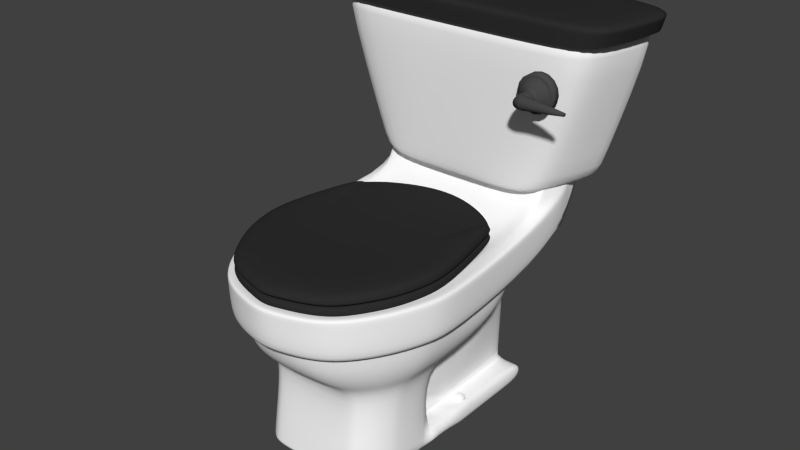 # Source: toilet.blend  (saved by Blender 2.67.0; exported with 4.5.12 LTS)
import bpy
from mathutils import Matrix  # noqa: F401  (used for matrix-valued properties, if any)

bpy.ops.wm.read_factory_settings(use_empty=True)
scene = bpy.context.scene
scene.name = 'Scene'

# ---- collections
col_collection_1 = bpy.data.collections.new('Collection 1'); scene.collection.children.link(col_collection_1)

# ---- materials (node trees are filled in below, after node groups)
mat_material = bpy.data.materials.new('Material')
mat_material.alpha_threshold = 0.0
mat_material.use_transparent_shadow = False
mat_material.diffuse_color = (0.9699, 0.9699, 0.9699, 1.0)
mat_material.roughness = 0.5
mat_material.specular_intensity = 0.2
mat_material.line_color = (0.0, 0.0, 0.0, 1.0)
mat_material_003 = bpy.data.materials.new('Material.003')
mat_material_003.alpha_threshold = 0.0
mat_material_003.use_transparent_shadow = False
mat_material_003.diffuse_color = (0.97, 0.97, 0.97, 1.0)
mat_material_003.roughness = 0.5
mat_material_003.specular_intensity = 0.02
mat_material_003.line_color = (0.0, 0.0, 0.0, 1.0)
mat_material_005 = bpy.data.materials.new('Material.005')
mat_material_005.alpha_threshold = 0.0
mat_material_005.use_transparent_shadow = False
mat_material_005.diffuse_color = (0.06681, 0.06681, 0.06681, 1.0)
mat_material_005.roughness = 0.5
mat_material_005.specular_intensity = 0.2
mat_material_005.line_color = (0.0, 0.0, 0.0, 1.0)
mat_material_004 = bpy.data.materials.new('Material.004')
mat_material_004.alpha_threshold = 0.0
mat_material_004.use_transparent_shadow = False
mat_material_004.diffuse_color = (0.02721, 0.02721, 0.02721, 1.0)
mat_material_004.roughness = 0.5
mat_material_004.specular_intensity = 0.2
mat_material_004.line_color = (0.0, 0.0, 0.0, 1.0)
mat_material_001 = bpy.data.materials.new('Material.001')
mat_material_001.alpha_threshold = 0.0
mat_material_001.use_transparent_shadow = False
mat_material_001.diffuse_color = (0.02721, 0.02721, 0.02721, 1.0)
mat_material_001.roughness = 0.5
mat_material_001.specular_intensity = 0.2
mat_material_001.line_color = (0.0, 0.0, 0.0, 1.0)

# ---- material node trees

# ---- world
world_world = bpy.data.worlds.new('World'); scene.world = world_world
world_world.color = (0.05088, 0.05088, 0.05088)
world_world.use_sun_shadow = False
world_world.sun_shadow_jitter_overblur = 0.0
world_world.cycles.sampling_method = 'MANUAL'
world_world.cycles.sample_map_resolution = 256

# ---- meshes
me_cylinder = bpy.data.meshes.new('Cylinder')
me_cylinder.from_pydata([(0.4981, -0.8413, -0.808), (0.9388, 1.381, 0.6847), (0.0, -0.04147, -0.808), (1.007, -0.549, 0.2579), (0.0, -0.8786, -0.808), (0.9051, -0.8133, -0.1615), (0.0, -1.121, -0.6597), (1.069, -0.2598, 0.2579), (0.0, 0.4258, -0.6597), (0.9587, 1.43, 0.6988), (0.2585, -1.338, -0.4241), (0.0, -1.481, 0.2579), (0.4832, -1.052, -0.6597), (0.2063, -1.428, 0.2579), (0.8826, 0.4258, -0.6597), (0.9587, 1.378, 0.6989), (0.933, 1.088, -0.1522), (0.8758, 1.088, 0.2557), (1.048, -0.263, -0.1522), (1.048, -0.263, 0.2557), (0.9868, -0.5432, -0.1522), (0.9868, -0.5443, 0.2557), (0.8881, -0.8014, -0.1522), (0.8881, -0.809, 0.2557), (0.7553, -1.028, -0.1522), (0.7553, -1.04, 0.2557), (0.5934, -1.217, -0.1522), (0.5934, -1.231, 0.2557), (0.4087, -1.329, -0.1522), (0.4087, -1.354, 0.2557), (0.2084, -1.379, -0.1522), (0.2084, -1.403, 0.2557), (0.0, -1.408, -0.1522), (0.0, -1.46, 0.2557), (0.6043, -1.15, -0.4241), (0.7496, -0.9834, -0.4241), (0.8689, -0.7801, -0.4241), (0.9576, -0.5482, -0.4241), (1.012, -0.2966, -0.4241), (1.018, 0.9172, -0.4241), (0.94, 1.735, 0.684), (0.9386, 1.33, 0.6847), (0.0, 1.33, 0.6847), (0.0, 1.735, 0.684), (0.0, 1.512, 0.105), (0.0, 1.346, 0.5279), (0.9468, 1.346, 0.5279), (0.9848, 1.512, 0.105), (0.0, 1.088, 0.2557), (0.0, 1.088, -0.1522), (0.8702, -0.3929, -0.6597), (0.7685, -1.046, -0.1615), (0.8333, -0.5626, -0.6597), (0.6021, -1.24, -0.1615), (0.4384, -1.276, -0.4241), (0.4324, -0.8692, -0.808), (0.7735, -0.7191, -0.6597), (0.5586, -0.7961, -0.808), (0.6931, -0.8562, -0.6597), (0.6117, -0.7352, -0.808), (0.595, -0.9687, -0.6597), (0.6552, -0.661, -0.808), (0.3618, -1.104, -0.6597), (0.6876, -0.5763, -0.808), (0.7075, -0.4845, -0.808), (0.0, 0.9172, -0.4241), (0.7142, -0.04147, -0.808), (0.0, -1.364, -0.4241), (0.0, 1.381, 0.6847), (0.4123, -1.352, -0.1615), (0.5002, -1.001, -1.752), (0.0, -0.05417, -1.752), (0.0, -1.045, -1.752), (0.4224, -1.034, -1.752), (0.5718, -0.9475, -1.752), (0.6347, -0.8754, -1.752), (0.6862, -0.7876, -1.752), (0.7245, -0.6874, -1.752), (0.7481, -0.5786, -1.752), (0.7561, -0.05417, -1.752), (0.7478, -0.05164, -1.565), (0.0, -0.05164, -1.565), (0.0, -1.012, -1.565), (0.4244, -1.001, -1.565), (0.68, -0.7624, -1.565), (0.7172, -0.6653, -1.565), (0.6301, -0.8476, -1.565), (0.4998, -0.9693, -1.565), (0.74, -0.5599, -1.565), (0.5692, -0.9174, -1.565), (0.3794, 1.512, 0.105), (0.4773, 1.512, 0.105), (0.3766, 1.735, 0.684), (0.6878, 1.735, 0.684), (0.0, 1.51, -1.565), (0.7478, 1.51, -1.565), (0.7561, 1.507, -1.752), (0.0, 1.507, -1.752), (0.6317, 1.088, 0.2557), (0.3549, 1.088, 0.2557), (0.6903, 1.346, 0.5279), (0.3794, 1.346, 0.5279), (0.684, 1.33, 0.6847), (0.3766, 1.33, 0.6847), (0.2381, -0.04147, -0.808), (0.4761, -0.04147, -0.808), (0.2493, -0.05164, -1.565), (0.4985, -0.05164, -1.565), (0.252, -0.05417, -1.752), (0.504, -0.05417, -1.752), (0.3435, 0.9172, -0.4241), (0.6871, 0.9172, -0.4241), (0.356, 1.088, -0.1522), (0.6992, 1.088, -0.1522), (0.3766, 1.381, 0.6847), (0.6844, 1.381, 0.6847), (0.2942, 0.4258, -0.6597), (0.5884, 0.4258, -0.6597), (0.252, 1.507, -1.752), (0.504, 1.507, -1.752), (0.2493, 1.51, -1.565), (0.4985, 1.51, -1.565), (0.0, 0.3362, -1.752), (0.0, 0.7265, -1.752), (0.0, 1.117, -1.752), (0.7478, 1.119, -1.565), (0.7478, 0.729, -1.565), (0.7478, 0.3387, -1.565), (0.7561, 0.3362, -1.752), (0.7561, 0.7265, -1.752), (0.7561, 1.117, -1.752), (0.0, 1.119, -1.565), (0.0, 0.729, -1.565), (0.0, 0.3387, -1.565), (0.504, 0.3362, -1.752), (0.504, 0.7265, -1.752), (0.504, 1.117, -1.752), (0.4985, 0.3387, -1.565), (0.4985, 0.729, -1.565), (0.4985, 1.119, -1.565), (0.252, 0.3362, -1.752), (0.252, 0.7265, -1.752), (0.252, 1.117, -1.752), (0.2493, 0.3387, -1.565), (0.2493, 0.729, -1.565), (0.2493, 1.119, -1.565), (0.3468, 1.512, -0.3124), (0.3143, 1.511, -0.7298), (0.2818, 1.51, -1.147), (0.4826, 1.512, -0.3124), (0.4879, 1.511, -0.7298), (0.4932, 1.51, -1.147), (0.6587, 1.096, -0.5053), (0.6053, 1.104, -0.8584), (0.5519, 1.112, -1.212), (0.6399, 0.8701, -0.7092), (0.5928, 0.8231, -0.9944), (0.5456, 0.776, -1.28), (0.5659, 0.404, -0.886), (0.5434, 0.3823, -1.112), (0.521, 0.3605, -1.338), (0.0, 1.512, -0.3124), (0.0, 1.511, -0.7298), (0.0, 1.51, -1.147), (0.8791, 0.592, 0.2557), (0.88, -0.2858, 0.2557), (0.8408, -0.4886, 0.2557), (0.777, -0.6833, 0.2557), (0.6913, -0.8592, 0.2557), (0.5868, -1.014, 0.2557), (0.4676, -1.144, 0.2557), (0.3382, -1.221, 0.2557), (0.0, -1.297, 0.2557), (0.0, 0.592, 0.2557), (0.6634, 0.592, 0.2557), (0.4336, 0.592, 0.2557), (0.7414, 0.1947, 0.06902), (0.734, -0.3597, 0.06902), (0.712, -0.5081, 0.06902), (0.6763, -0.6582, 0.06902), (0.6282, -0.8038, 0.06902), (0.5696, -0.925, 0.06902), (0.5028, -1.012, 0.06902), (0.4302, -1.062, 0.06902), (0.0, -1.154, 0.06902), (0.0, 0.2035, 0.06902), (0.6126, 0.1947, 0.06902), (0.4837, 0.1947, 0.06902), (0.2341, -0.2815, -0.2627), (0.2316, -0.5396, -0.2627), (0.2243, -0.5914, -0.2627), (0.2125, -0.6393, -0.2627), (0.1966, -0.6847, -0.2627), (0.1773, -0.7237, -0.2627), (0.1552, -0.7597, -0.2627), (0.1312, -0.7832, -0.2627), (0.0, -0.8168, -0.2627), (0.0, -0.1552, -0.2627), (0.1915, -0.195, -0.2627), (0.1489, -0.1748, -0.2627), (0.1972, -0.4144, -0.4903), (0.196, -0.5511, -0.4903), (0.1923, -0.5721, -0.4903), (0.1864, -0.596, -0.4903), (0.1784, -0.6214, -0.4903), (0.1686, -0.645, -0.4903), (0.1575, -0.6641, -0.4903), (0.1455, -0.6762, -0.4903), (0.0, -0.6993, -0.4903), (0.0, -0.3222, -0.4903), (0.1758, -0.3872, -0.4903), (0.1544, -0.3587, -0.4903), (0.292, -0.3556, -0.7198), (0.29, -0.5586, -0.7198), (0.2846, -0.5899, -0.7198), (0.2758, -0.6254, -0.7198), (0.264, -0.6631, -0.7198), (0.2496, -0.6982, -0.7198), (0.2331, -0.7266, -0.7198), (0.2152, -0.7446, -0.7198), (0.0, -0.7788, -0.7198), (0.0, -0.2186, -0.7198), (0.2602, -0.3152, -0.7198), (0.2284, -0.2728, -0.7198), (0.2953, -0.3466, -1.203), (0.2933, -0.5598, -1.203), (0.2876, -0.5926, -1.203), (0.2784, -0.6299, -1.203), (0.2659, -0.6695, -1.203), (0.2507, -0.7063, -1.203), (0.2334, -0.7361, -1.203), (0.2146, -0.755, -1.203), (0.0, -0.7909, -1.203), (0.0, -0.2028, -1.203), (0.2619, -0.3042, -1.203), (0.2284, -0.2597, -1.203), (0.0, -1.029, -1.703), (0.6831, -0.775, -1.703), (0.6324, -0.8615, -1.703), (0.4234, -1.018, -1.703), (0.7208, -0.6763, -1.703), (0.5, -0.9852, -1.703), (0.7441, -0.5693, -1.703), (0.5705, -0.9324, -1.703), (0.0, 0.5964, -1.752), (0.0, 0.4663, -1.752), (0.7478, 0.4688, -1.565), (0.7478, 0.5989, -1.565), (0.7561, 0.5964, -1.752), (0.7561, 0.4663, -1.752), (0.504, 0.5964, -1.752), (0.504, 0.4663, -1.752), (0.252, 0.5964, -1.752), (0.252, 0.4663, -1.752), (0.4985, 0.4688, -1.565), (0.4985, 0.5989, -1.565), (0.0, 0.5989, -1.565), (0.0, 0.4688, -1.565), (0.5374, 0.6375, -1.299), (0.5292, 0.499, -1.319), (0.5763, 0.6761, -1.034), (0.5599, 0.5292, -1.073), (0.6153, 0.7148, -0.7682), (0.5906, 0.5594, -0.8271), (0.2493, 0.4688, -1.565), (0.2493, 0.5989, -1.565), (0.588, 1.507, -1.752), (0.6721, 1.507, -1.752), (0.5816, 1.51, -1.565), (0.6647, 1.51, -1.565), (0.6647, 0.3387, -1.565), (0.5816, 0.3387, -1.565), (0.6647, 0.729, -1.565), (0.5816, 0.729, -1.565), (0.6647, 1.119, -1.565), (0.5816, 1.119, -1.565), (0.588, 0.3362, -1.752), (0.6721, 0.3362, -1.752), (0.588, 0.7265, -1.752), (0.6721, 0.7265, -1.752), (0.588, 1.117, -1.752), (0.6721, 1.117, -1.752), (0.588, 0.4663, -1.752), (0.6721, 0.4663, -1.752), (0.588, 0.5964, -1.752), (0.6721, 0.5964, -1.752), (0.6695, 0.5844, -1.565), (0.5768, 0.5844, -1.565), (0.6695, 0.4833, -1.565), (0.5768, 0.4833, -1.565), (0.6301, 1.507, -1.752), (0.6231, 1.51, -1.565), (0.6231, 0.3387, -1.565), (0.6231, 0.729, -1.565), (0.6231, 1.119, -1.565), (0.6301, 0.3362, -1.752), (0.6301, 0.7265, -1.752), (0.6301, 1.117, -1.752), (0.6301, 0.4663, -1.752), (0.6301, 0.5964, -1.752), (0.6231, 0.6, -1.565), (0.6231, 0.4676, -1.565), (0.6855, 0.5338, -1.565), (0.5607, 0.5338, -1.53), (0.6855, 0.5338, -1.53), (0.591, 0.5689, -1.53), (0.6695, 0.4833, -1.565), (0.6695, 0.5844, -1.53), (0.5768, 0.5844, -1.53), (0.5768, 0.4833, -1.565), (0.5607, 0.5338, -1.565), (0.6695, 0.5844, -1.565), (0.5799, 0.5338, -1.53), (0.6301, 0.5313, -1.752), (0.5607, 0.5338, -1.565), (0.591, 0.4988, -1.512), (0.6231, 0.5797, -1.512), (0.591, 0.4988, -1.53), (0.5799, 0.5338, -1.53), (0.591, 0.5689, -1.512), (0.6231, 0.488, -1.512), (0.6663, 0.5338, -1.512), (0.6552, 0.5689, -1.512), (0.6231, 0.4676, -1.53), (0.5799, 0.5338, -1.512), (0.6552, 0.5689, -1.53), (0.6663, 0.5338, -1.53), (0.6695, 0.4833, -1.53), (0.5768, 0.4833, -1.53), (0.6231, 0.6, -1.53), (0.591, 0.5689, -1.53), (0.6231, 0.488, -1.53), (0.6231, 0.5338, -1.512), (0.6552, 0.4988, -1.512), (0.504, 0.5313, -1.752), (0.7561, 0.5313, -1.752), (0.7478, 0.5338, -1.565), (0.0, 0.5313, -1.752), (0.5768, 0.5844, -1.565), (0.6855, 0.5338, -1.565), (0.588, 0.5313, -1.752), (0.6721, 0.5313, -1.752), (0.252, 0.5313, -1.752), (0.6663, 0.5338, -1.53), (0.6552, 0.5689, -1.53), (0.6231, 0.5797, -1.53), (0.6552, 0.4988, -1.53), (0.591, 0.4988, -1.53), (0.6231, 0.5797, -1.53), (0.6231, 0.4676, -1.565), (0.6231, 0.6, -1.565), (0.6552, 0.4988, -1.53), (0.6231, 0.488, -1.53), (1.062, 1.644, 0.6537), (0.0, -1.568, 0.2085), (0.1973, -1.532, 0.2085), (0.4276, -1.458, 0.2085), (0.6399, -1.343, 0.2085), (0.8259, -1.13, 0.2085), (0.9786, -0.8669, 0.2085), (1.092, -0.5678, 0.2085), (0.9906, 1.308, -0.2018), (0.9906, 1.308, 0.2671), (1.162, -0.2458, -0.2018), (1.162, -0.2458, 0.2671), (1.092, -0.5678, -0.2018), (1.092, -0.5691, 0.2671), (0.9786, -0.8646, -0.2018), (0.9786, -0.8733, 0.2671), (0.8259, -1.125, -0.2018), (0.8259, -1.139, 0.2671), (0.6399, -1.335, -0.2018), (0.6399, -1.356, 0.2671), (0.4276, -1.45, -0.2018), (0.4276, -1.477, 0.2671), (0.1973, -1.524, -0.2018), (0.1973, -1.543, 0.2671), (0.0, -1.557, -0.2018), (0.0, -1.582, 0.2671), (1.052, 1.9, 0.6529), (1.062, 1.586, 0.6538), (1.071, 1.604, 0.58), (0.9771, 1.709, 0.09379), (1.162, -0.2458, 0.2085), (0.9906, 1.308, 0.2085), (1.071, 1.628, 0.5192), (1.007, -0.5478, -0.1615), (0.4123, -1.377, 0.2579), (0.6021, -1.255, 0.2579), (0.0, -1.434, -0.1615), (0.2063, -1.404, -0.1615), (0.9901, 1.565, 0.1029), (0.9587, 1.795, 0.6981), (1.069, -0.2598, -0.1615), (0.9373, 1.13, -0.1615), (0.9672, 1.395, 0.5377), (0.8952, 1.13, 0.2579), (0.9051, -0.821, 0.2579), (0.7685, -1.058, 0.2579), (0.0, 1.886, 0.5845), (0.0, 1.663, 0.005508), (0.3793, 1.663, 0.005508), (0.4733, 1.663, 0.005508), (0.3766, 1.886, 0.5845), (0.7077, 1.886, 0.5845), (0.0, 1.786, 0.6644), (0.4773, 1.563, 0.08536), (0.6724, 1.786, 0.6644), (0.3761, 1.786, 0.6644), (0.3794, 1.563, 0.08536), (0.0, 1.563, 0.08536)], [], [(34, 54, 12, 60), (10, 67, 6, 62), (38, 37, 52, 50), (37, 36, 56, 52), (36, 35, 58, 56), (111, 39, 14, 117), (54, 10, 62, 12), (16, 18, 38, 39), (7, 3, 366, 364), (51, 5, 367, 369), (387, 13, 376, 374), (386, 393, 363, 365), (398, 388, 372, 370), (390, 69, 373, 375), (3, 397, 368, 366), (53, 51, 369, 371), (408, 407, 404, 403), (114, 92, 43, 68), (98, 17, 46, 100), (9, 15, 380, 353), (13, 11, 378, 376), (30, 32, 67, 10), (31, 29, 170, 171), (112, 49, 44, 90), (20, 22, 36, 37), (24, 26, 34, 35), (28, 30, 10, 54), (18, 20, 37, 38), (22, 24, 35, 36), (113, 16, 39, 111), (35, 34, 60, 58), (26, 28, 54, 34), (100, 46, 41, 102), (39, 38, 50, 14), (14, 50, 64, 66), (50, 52, 63, 64), (12, 62, 55, 0), (58, 60, 57, 59), (52, 56, 61, 63), (62, 6, 4, 55), (56, 58, 59, 61), (117, 14, 66, 105), (60, 12, 0, 57), (392, 9, 353, 379), (396, 7, 364, 362), (394, 391, 382, 361), (5, 386, 365, 367), (388, 387, 374, 372), (389, 390, 375, 377), (391, 392, 379, 382), (393, 394, 361, 363), (103, 114, 68, 42), (395, 396, 362, 381), (397, 398, 370, 368), (125, 130, 96, 95), (239, 236, 72, 73), (240, 237, 76, 77), (237, 238, 75, 76), (241, 239, 73, 70), (242, 240, 77, 78), (243, 241, 70, 74), (80, 88, 242, 78, 79), (238, 243, 74, 75), (105, 66, 80, 107), (55, 4, 82, 83), (63, 61, 84, 85), (61, 59, 86, 84), (0, 55, 83, 87), (64, 63, 85, 88), (57, 0, 87, 89), (66, 64, 88, 80), (59, 57, 89, 86), (274, 125, 95, 269), (269, 95, 96, 267), (99, 98, 100, 101), (115, 93, 92, 114), (16, 113, 91, 47), (65, 110, 116, 8), (142, 124, 97, 118), (113, 112, 90, 91), (48, 99, 101, 45), (407, 406, 402, 404), (101, 100, 102, 103), (112, 113, 111, 110), (110, 111, 117, 116), (45, 101, 103, 42), (47, 91, 93, 40), (49, 112, 110, 65), (1, 40, 93, 115), (8, 116, 104, 2), (116, 117, 105, 104), (41, 1, 115, 102), (102, 115, 114, 103), (2, 104, 106, 81), (104, 105, 107, 106), (131, 145, 120, 94), (145, 139, 121, 120), (94, 120, 118, 97), (120, 121, 119, 118), (280, 136, 119, 266), (136, 142, 118, 119), (148, 120, 94, 163), (80, 79, 128, 127), (247, 248, 129, 126), (126, 129, 130, 125), (107, 80, 127, 270, 292, 271, 137), (133, 143, 264, 257), (272, 126, 125, 274), (108, 71, 122, 140), (252, 244, 123, 141), (141, 123, 124, 142), (81, 106, 143, 133), (256, 265, 144, 132), (132, 144, 145, 131), (106, 107, 137, 143), (265, 255, 138, 144), (144, 138, 139, 145), (79, 109, 134, 276, 295, 277, 128), (284, 250, 135, 278), (278, 135, 136, 280), (109, 108, 140, 134), (250, 252, 141, 135), (135, 141, 142, 136), (151, 154, 139, 121), (157, 138, 139, 154), (258, 255, 138, 157), (109, 79, 80, 107), (109, 107, 106, 108), (71, 108, 106, 81), (105, 107, 137, 160, 159, 158, 117), (149, 146, 90, 91), (90, 146, 161, 44), (146, 147, 162, 161), (147, 148, 163, 162), (91, 113, 152, 149), (149, 152, 153, 150), (150, 153, 154, 151), (111, 155, 152, 113), (155, 156, 153, 152), (156, 157, 154, 153), (117, 158, 263, 262, 155, 111), (262, 260, 156, 155), (260, 258, 157, 156), (121, 120, 148, 151), (151, 148, 147, 150), (150, 147, 146, 149), (164, 174, 186, 176), (27, 25, 168, 169), (23, 21, 166, 167), (19, 17, 164, 165), (17, 98, 174, 164), (99, 48, 173, 175), (33, 31, 171, 172), (29, 27, 169, 170), (25, 23, 167, 168), (21, 19, 165, 166), (98, 99, 175, 174), (186, 187, 199, 198), (168, 167, 179, 180), (175, 173, 185, 187), (169, 168, 180, 181), (174, 175, 187, 186), (170, 169, 181, 182), (171, 170, 182, 183), (165, 164, 176, 177), (172, 171, 183, 184), (166, 165, 177, 178), (167, 166, 178, 179), (195, 194, 206, 207), (182, 181, 193, 194), (183, 182, 194, 195), (177, 176, 188, 189), (184, 183, 195, 196), (178, 177, 189, 190), (179, 178, 190, 191), (176, 186, 198, 188), (180, 179, 191, 192), (187, 185, 197, 199), (181, 180, 192, 193), (203, 202, 214, 215), (196, 195, 207, 208), (190, 189, 201, 202), (191, 190, 202, 203), (188, 198, 210, 200), (192, 191, 203, 204), (199, 197, 209, 211), (193, 192, 204, 205), (198, 199, 211, 210), (194, 193, 205, 206), (189, 188, 200, 201), (223, 221, 233, 235), (200, 210, 222, 212), (204, 203, 215, 216), (211, 209, 221, 223), (205, 204, 216, 217), (210, 211, 223, 222), (206, 205, 217, 218), (207, 206, 218, 219), (201, 200, 212, 213), (208, 207, 219, 220), (202, 201, 213, 214), (226, 225, 224, 234, 235, 233, 232, 231, 230, 229, 228, 227), (217, 216, 228, 229), (222, 223, 235, 234), (218, 217, 229, 230), (219, 218, 230, 231), (213, 212, 224, 225), (220, 219, 231, 232), (214, 213, 225, 226), (215, 214, 226, 227), (212, 222, 234, 224), (216, 215, 227, 228), (76, 75, 74, 70, 73, 72, 71, 108, 109, 79, 78, 77), (83, 82, 236, 239), (85, 84, 237, 240), (84, 86, 238, 237), (87, 83, 239, 241), (88, 85, 240, 242), (89, 87, 241, 243), (86, 89, 243, 238), (127, 128, 249, 246), (336, 335, 248, 247), (140, 122, 245, 253), (342, 337, 244, 252), (276, 134, 251, 282), (340, 334, 250, 284), (134, 140, 253, 251), (334, 342, 252, 250), (160, 137, 254, 259), (261, 259, 258, 260), (259, 254, 255, 258), (158, 159, 261, 263), (257, 264, 265, 256), (264, 254, 255, 265), (159, 160, 259, 261), (143, 137, 254, 264), (263, 261, 260, 262), (273, 138, 255, 287), (289, 314, 287, 255, 254), (270, 127, 246, 288), (139, 275, 268, 121), (294, 274, 269, 291), (121, 268, 266, 119), (291, 269, 267, 290), (130, 281, 267, 96), (297, 280, 266, 290), (138, 273, 275, 139), (293, 272, 274, 294), (248, 285, 279, 129), (299, 284, 278, 296), (129, 279, 281, 130), (296, 278, 280, 297), (128, 277, 283, 249), (295, 276, 282, 298), (335, 341, 285, 248), (313, 340, 284, 299), (126, 272, 286, 247), (293, 273, 287, 300), (336, 247, 286, 339), (350, 329, 307, 311), (137, 271, 289, 254), (292, 270, 288, 301), (275, 294, 291, 268), (268, 291, 290, 266), (281, 297, 290, 267), (273, 293, 294, 275), (285, 299, 296, 279), (279, 296, 297, 281), (277, 295, 298, 283), (341, 313, 299, 285), (272, 293, 300, 286), (311, 307, 304, 302), (271, 292, 301, 289), (323, 331, 347, 328), (306, 327, 323, 349), (333, 321, 332, 320), (283, 298, 313, 341), (298, 282, 340, 313), (282, 251, 334, 340), (320, 332, 324, 315), (329, 348, 344, 307), (338, 308, 329, 350), (326, 321, 333, 351), (302, 304, 327, 306), (310, 303, 308, 338), (332, 316, 319, 324), (321, 322, 316, 332), (246, 249, 335, 336), (251, 253, 342, 334), (253, 245, 337, 342), (351, 333, 320, 352), (305, 319, 316, 345), (328, 347, 312, 303), (246, 336, 339, 288), (249, 283, 341, 335), (304, 343, 346, 327), (308, 330, 348, 329), (349, 323, 328, 309), (309, 328, 303, 310), (303, 312, 330, 308), (317, 315, 324, 318), (327, 346, 331, 323), (318, 324, 319, 305), (307, 344, 343, 304), (345, 316, 322, 325), (352, 320, 315, 317), (325, 322, 321, 326), (343, 326, 351, 346), (346, 351, 352, 331), (330, 305, 345, 348), (347, 317, 318, 312), (312, 318, 305, 330), (348, 345, 325, 344), (331, 352, 317, 347), (344, 325, 326, 343), (300, 350, 311, 286), (301, 349, 309, 289), (286, 311, 302, 339), (339, 302, 306, 288), (287, 338, 350, 300), (288, 306, 349, 301), (289, 314, 310, 309), (314, 310, 338, 287), (384, 362, 364, 383), (383, 364, 366, 360), (360, 366, 368, 359), (359, 368, 370, 358), (358, 370, 372, 357), (357, 372, 374, 356), (356, 374, 376, 355), (355, 376, 378, 354), (384, 361, 382, 385), (385, 382, 379, 353), (361, 384, 383, 363), (363, 383, 360, 365), (365, 360, 359, 367), (367, 359, 358, 369), (369, 358, 357, 371), (371, 357, 356, 373), (373, 356, 355, 375), (375, 355, 354, 377), (362, 384, 385, 381), (381, 385, 353, 380), (15, 395, 381, 380), (69, 53, 371, 373), (19, 21, 3, 7), (24, 22, 5, 51), (29, 31, 13, 387), (20, 18, 393, 386), (25, 27, 388, 398), (30, 28, 69, 390), (21, 23, 397, 3), (26, 24, 51, 53), (1, 41, 15, 9), (31, 33, 11, 13), (40, 1, 9, 392), (17, 19, 7, 396), (16, 47, 391, 394), (22, 20, 386, 5), (27, 29, 387, 388), (32, 30, 390, 389), (47, 40, 392, 391), (18, 16, 394, 393), (46, 17, 396, 395), (23, 25, 398, 397), (41, 46, 395, 15), (28, 26, 53, 69), (401, 400, 399, 403), (402, 401, 403, 404), (405, 408, 403, 399), (406, 409, 401, 402), (409, 410, 400, 401), (92, 93, 407, 408), (93, 91, 406, 407), (43, 92, 408, 405), (91, 90, 409, 406), (90, 44, 410, 409), (392, 407, 93, 40), (379, 382, 402, 404), (382, 402, 406, 391), (379, 404, 407, 392), (47, 91, 406, 391)])
me_cylinder.polygons.foreach_set('use_smooth', [True] * 382)
me_cylinder.materials.append(mat_material)
me_cylinder.use_remesh_preserve_volume = False
me_cylinder.use_remesh_preserve_attributes = False
me_cylinder.use_mirror_vertex_groups = False
me_cylinder.update()
me_cube = bpy.data.meshes.new('Cube')
me_cube.from_pydata([(0.0, -0.4794, -0.8761), (0.0, 0.4794, -0.8761), (1.189, 0.4687, -1.013), (0.7969, -0.4687, -1.013), (0.8375, -0.4805, -0.8761), (1.229, 0.4805, -0.8761), (0.0, 0.4687, -1.013), (0.0, -0.4687, -1.013), (0.0, -0.5939, 0.8108), (0.0, 0.5939, 0.8108), (1.337, -0.5939, 0.8108), (1.729, 0.5939, 0.8108), (1.044, -0.3453, -0.8761), (0.9961, -0.3368, -1.013), (0.0, -0.3368, -1.013), (1.613, -0.4269, 0.8108), (1.729, 0.3341, 0.8108), (1.189, 0.2636, -1.013), (1.229, 0.2703, -0.8761), (0.0, 0.2636, -1.013), (0.0, -0.3667, -0.7665), (0.0, 0.3591, -0.7665), (0.999, 0.351, -0.8702), (0.7024, -0.3586, -0.8702), (0.7331, -0.3675, -0.7665), (1.03, 0.3599, -0.7665), (0.0, 0.351, -0.8702), (0.0, -0.3586, -0.8702), (0.0, -0.4534, 0.5105), (0.0, 0.4458, 0.5105), (1.111, -0.4534, 0.5105), (1.408, 0.4458, 0.5105), (0.8896, -0.2652, -0.7665), (0.8532, -0.2588, -0.8702), (0.0, -0.2588, -0.8702), (1.321, -0.327, 0.5105), (1.408, 0.2491, 0.5105), (0.999, 0.1957, -0.8702), (1.03, 0.2008, -0.7665), (0.0, 0.1957, -0.8702)], [], [(1, 6, 2, 5), (12, 13, 3, 4), (19, 17, 2, 6), (10, 4, 0, 8), (15, 12, 4, 10), (4, 3, 7, 0), (9, 1, 5, 11), (18, 17, 13, 12), (7, 3, 13, 14), (16, 18, 12, 15), (11, 5, 18, 16), (5, 2, 17, 18), (14, 13, 17, 19), (21, 25, 22, 26), (32, 24, 23, 33), (39, 26, 22, 37), (30, 28, 20, 24), (35, 30, 24, 32), (24, 20, 27, 23), (29, 31, 25, 21), (38, 32, 33, 37), (27, 34, 33, 23), (36, 35, 32, 38), (31, 36, 38, 25), (25, 38, 37, 22), (34, 39, 37, 33), (9, 11, 31, 29), (15, 10, 30, 35), (16, 15, 35, 36), (10, 8, 28, 30), (11, 16, 36, 31)])
me_cube.polygons.foreach_set('use_smooth', [True] * 31)
me_cube.materials.append(mat_material_003)
me_cube.use_remesh_preserve_volume = False
me_cube.use_remesh_preserve_attributes = False
me_cube.use_mirror_vertex_groups = False
me_cube.update()
me_cylinder_003 = bpy.data.meshes.new('Cylinder.003')
me_cylinder_003.from_pydata([(0.0, 0.1924, -0.04845), (0.0, 0.1924, 0.04845), (0.07363, 0.1778, -0.04845), (0.07363, 0.1778, 0.04845), (0.1361, 0.1361, -0.04845), (0.1361, 0.1361, 0.04845), (0.1778, 0.07363, -0.04845), (0.1778, 0.07363, 0.04845), (0.1924, -8.411e-09, -0.04845), (0.1924, -8.411e-09, 0.04845), (0.1778, -0.07363, -0.04845), (0.1778, -0.07363, 0.04845), (0.1361, -0.1361, -0.04845), (0.1361, -0.1361, 0.04845), (0.07363, -0.1778, -0.04845), (0.07363, -0.1778, 0.04845), (2.905e-08, -0.1924, -0.04845), (2.905e-08, -0.1924, 0.04845), (-0.07363, -0.1778, -0.04845), (-0.07363, -0.1778, 0.04845), (-0.1361, -0.1361, -0.04845), (-0.1361, -0.1361, 0.04845), (-0.1778, -0.07363, -0.04845), (-0.1778, -0.07363, 0.04845), (-0.1924, 2.295e-09, -0.04845), (-0.1924, 2.295e-09, 0.04845), (-0.1778, 0.07363, -0.04845), (-0.1778, 0.07363, 0.04845), (-0.1361, 0.1361, -0.04845), (-0.1361, 0.1361, 0.04845), (-0.07363, 0.1778, -0.04845), (-0.07363, 0.1778, 0.04845), (1.3e-09, 0.1575, 0.04845), (0.06028, 0.1455, 0.04845), (0.1114, 0.1114, 0.04845), (0.1455, 0.06028, 0.04845), (0.1575, -6.496e-09, 0.04845), (0.1455, -0.06028, 0.04845), (0.1114, -0.1114, 0.04845), (0.06028, -0.1455, 0.04845), (2.509e-08, -0.1575, 0.04845), (-0.06028, -0.1455, 0.04845), (-0.1114, -0.1114, 0.04845), (-0.1455, -0.06028, 0.04845), (-0.1575, 2.268e-09, 0.04845), (-0.1455, 0.06028, 0.04845), (-0.1114, 0.1114, 0.04845), (-0.06028, 0.1455, 0.04845), (2.885e-09, 0.1428, 0.1091), (0.05465, 0.1319, 0.1091), (0.101, 0.101, 0.1091), (0.1319, 0.05465, 0.1091), (0.1428, -1.017e-08, 0.1091), (0.1319, -0.05465, 0.1091), (0.101, -0.101, 0.1091), (0.05465, -0.1319, 0.1091), (2.445e-08, -0.1428, 0.1091), (-0.05465, -0.1319, 0.1091), (-0.101, -0.101, 0.1091), (-0.1319, -0.05465, 0.1091), (-0.1428, -2.229e-09, 0.1091), (-0.1319, 0.05465, 0.1091), (-0.101, 0.101, 0.1091), (-0.05465, 0.1319, 0.1091), (7.361e-09, 0.1078, 0.1442), (0.04126, 0.09961, 0.1442), (0.07623, 0.07623, 0.1442), (0.09961, 0.04126, 0.1442), (0.1078, -9.649e-09, 0.1442), (0.09961, -0.04126, 0.1442), (0.07623, -0.07623, 0.1442), (0.04126, -0.09961, 0.1442), (2.364e-08, -0.1078, 0.1442), (-0.04126, -0.09961, 0.1442), (-0.07623, -0.07623, 0.1442), (-0.09961, -0.04126, 0.1442), (-0.1078, -3.651e-09, 0.1442), (-0.09961, 0.04126, 0.1442), (-0.07623, 0.07623, 0.1442), (-0.04126, 0.09961, 0.1442), (1.143e-08, 0.06695, 0.1583), (0.02562, 0.06185, 0.1583), (0.04734, 0.04734, 0.1583), (0.06185, 0.02562, 0.1583), (0.06695, -7.327e-09, 0.1583), (0.06185, -0.02562, 0.1583), (0.04734, -0.04734, 0.1583), (0.02562, -0.06185, 0.1583), (2.154e-08, -0.06695, 0.1583), (-0.02562, -0.06185, 0.1583), (-0.04734, -0.04734, 0.1583), (-0.06185, -0.02562, 0.1583), (-0.06695, -3.603e-09, 0.1583), (-0.06185, 0.02562, 0.1583), (-0.04734, 0.04734, 0.1583), (-0.02562, 0.06185, 0.1583), (1.143e-08, 0.06695, 0.2331), (0.02562, 0.06185, 0.2331), (0.04734, 0.04734, 0.2331), (0.06185, 0.02562, 0.2331), (0.06695, -1.297e-08, 0.2331), (0.06185, -0.02562, 0.2331), (0.04734, -0.04734, 0.2331), (0.02562, -0.06185, 0.2331), (2.154e-08, -0.06695, 0.2331), (-0.02562, -0.06185, 0.2331), (-0.04734, -0.04734, 0.2331), (-0.06185, -0.02562, 0.2331), (-0.06695, -9.249e-09, 0.2331), (-0.06185, 0.02562, 0.2331), (-0.04734, 0.04734, 0.2331), (-0.02562, 0.06185, 0.2331), (7.028e-10, 0.06695, 0.2566), (0.02504, 0.06185, 0.2512), (0.04627, 0.04734, 0.2466), (0.06045, 0.02562, 0.2435), (0.06543, -1.368e-08, 0.2424), (0.06045, -0.02562, 0.2435), (0.04627, -0.04734, 0.2466), (0.02504, -0.06185, 0.2512), (1.272e-08, -0.06695, 0.2566), (-0.02504, -0.06185, 0.262), (-0.04627, -0.04734, 0.2666), (-0.06045, -0.02562, 0.2697), (-0.06543, -1.209e-08, 0.2708), (-0.06045, 0.02562, 0.2697), (-0.04627, 0.04734, 0.2666), (-0.02504, 0.06185, 0.262), (0.009419, 0.06695, 0.3001), (0.02834, 0.06185, 0.2828), (0.04438, 0.04734, 0.2682), (0.05509, 0.02562, 0.2584), (0.05886, -1.455e-08, 0.2549), (0.05509, -0.02562, 0.2584), (0.04438, -0.04734, 0.2682), (0.02834, -0.06185, 0.2828), (0.00942, -0.06695, 0.3001), (-0.009499, -0.06185, 0.3174), (-0.02554, -0.04734, 0.332), (-0.03625, -0.02562, 0.3418), (-0.04002, -1.765e-08, 0.3452), (-0.03625, 0.02562, 0.3418), (-0.02554, 0.04734, 0.332), (-0.009499, 0.06185, 0.3174), (0.05805, 0.06695, 0.3017), (0.06571, 0.06185, 0.2772), (0.0722, 0.04734, 0.2565), (0.07653, 0.02562, 0.2427), (0.07806, -1.319e-08, 0.2378), (0.07653, -0.02562, 0.2427), (0.0722, -0.04734, 0.2565), (0.06571, -0.06185, 0.2772), (0.05805, -0.06695, 0.3017), (0.0504, -0.06185, 0.3261), (0.04391, -0.04734, 0.3469), (0.03957, -0.02562, 0.3607), (0.03805, -1.912e-08, 0.3656), (0.03957, 0.02562, 0.3607), (0.04391, 0.04734, 0.3469), (0.0504, 0.06185, 0.3261), (0.2193, 0.04657, 0.3043), (0.2246, 0.04302, 0.2873), (0.2291, 0.03293, 0.2729), (0.2321, 0.01782, 0.2632), (0.2332, -1.309e-08, 0.2599), (0.2321, -0.01782, 0.2632), (0.2291, -0.03293, 0.2729), (0.2246, -0.04302, 0.2873), (0.2193, -0.04657, 0.3043), (0.2139, -0.04302, 0.3213), (0.2094, -0.03293, 0.3357), (0.2064, -0.01782, 0.3454), (0.2054, -1.721e-08, 0.3487), (0.2064, 0.01782, 0.3454), (0.2094, 0.03293, 0.3357), (0.2139, 0.04302, 0.3213), (0.3412, 0.03577, 0.308), (0.3453, 0.03305, 0.295), (0.3488, 0.0253, 0.2839), (0.3511, 0.01369, 0.2765), (0.3519, -1.271e-08, 0.2739), (0.3511, -0.01369, 0.2765), (0.3488, -0.0253, 0.2839), (0.3453, -0.03305, 0.295), (0.3412, -0.03577, 0.308), (0.3371, -0.03305, 0.3211), (0.3336, -0.0253, 0.3322), (0.3313, -0.01369, 0.3396), (0.3305, -1.587e-08, 0.3422), (0.3313, 0.01369, 0.3396), (0.3336, 0.0253, 0.3322), (0.3371, 0.03305, 0.3211), (0.4732, 0.01851, 0.3096), (0.4753, 0.0171, 0.3028), (0.4771, 0.01309, 0.2971), (0.4783, 0.007083, 0.2932), (0.4787, -1.255e-08, 0.2919), (0.4783, -0.007083, 0.2932), (0.4771, -0.01309, 0.2971), (0.4753, -0.0171, 0.3028), (0.4732, -0.01851, 0.3096), (0.4711, -0.0171, 0.3163), (0.4693, -0.01309, 0.3221), (0.4681, -0.007083, 0.3259), (0.4677, -1.419e-08, 0.3272), (0.4681, 0.007083, 0.3259), (0.4693, 0.01309, 0.3221), (0.4711, 0.0171, 0.3163), (0.06185, 0.02562, 0.1703), (0.06695, -8.233e-09, 0.1703), (-0.04734, -0.04734, 0.1703), (-0.06185, -0.02562, 0.1703), (0.06185, -0.02562, 0.1703), (-0.06695, -4.508e-09, 0.1703), (0.04734, -0.04734, 0.1703), (-0.06185, 0.02562, 0.1703), (0.02562, -0.06185, 0.1703), (1.143e-08, 0.06695, 0.1703), (0.02562, 0.06185, 0.1703), (-0.04734, 0.04734, 0.1703), (2.154e-08, -0.06695, 0.1703), (0.04734, 0.04734, 0.1703), (-0.02562, 0.06185, 0.1703), (-0.02562, -0.06185, 0.1703), (-0.1164, 0.1164, 0.04845), (-0.06302, 0.1521, 0.04845), (-0.1647, 2.274e-09, 0.04845), (-0.1521, 0.06302, 0.04845), (1.033e-09, 0.1647, 0.04845), (0.06302, 0.1521, 0.04845), (-0.1164, -0.1164, 0.04845), (-0.1521, -0.06302, 0.04845), (2.59e-08, -0.1647, 0.04845), (-0.06302, -0.1521, 0.04845), (0.1164, -0.1164, 0.04845), (0.06302, -0.1521, 0.04845), (0.1647, -6.888e-09, 0.04845), (0.1521, -0.06302, 0.04845), (0.1164, 0.1164, 0.04845), (0.1521, 0.06302, 0.04845)], [], [(0, 1, 3, 2), (2, 3, 5, 4), (4, 5, 7, 6), (6, 7, 9, 8), (8, 9, 11, 10), (10, 11, 13, 12), (12, 13, 15, 14), (14, 15, 17, 16), (16, 17, 19, 18), (18, 19, 21, 20), (20, 21, 23, 22), (22, 23, 25, 24), (24, 25, 27, 26), (26, 27, 29, 28), (225, 224, 46, 47), (30, 31, 1, 0), (28, 29, 31, 30), (0, 2, 4, 6, 8, 10, 12, 14, 16, 18, 20, 22, 24, 26, 28, 30), (46, 45, 61, 62), (227, 226, 44, 45), (229, 228, 32, 33), (231, 230, 42, 43), (233, 232, 40, 41), (235, 234, 38, 39), (237, 236, 36, 37), (239, 238, 34, 35), (228, 225, 47, 32), (224, 227, 45, 46), (226, 231, 43, 44), (230, 233, 41, 42), (232, 235, 39, 40), (234, 237, 37, 38), (236, 239, 35, 36), (238, 229, 33, 34), (61, 60, 76, 77), (40, 39, 55, 56), (34, 33, 49, 50), (47, 46, 62, 63), (41, 40, 56, 57), (35, 34, 50, 51), (32, 47, 63, 48), (42, 41, 57, 58), (36, 35, 51, 52), (43, 42, 58, 59), (37, 36, 52, 53), (44, 43, 59, 60), (38, 37, 53, 54), (45, 44, 60, 61), (39, 38, 54, 55), (33, 32, 48, 49), (76, 75, 91, 92), (55, 54, 70, 71), (49, 48, 64, 65), (62, 61, 77, 78), (56, 55, 71, 72), (50, 49, 65, 66), (63, 62, 78, 79), (57, 56, 72, 73), (51, 50, 66, 67), (48, 63, 79, 64), (58, 57, 73, 74), (52, 51, 67, 68), (59, 58, 74, 75), (53, 52, 68, 69), (60, 59, 75, 76), (54, 53, 69, 70), (209, 208, 99, 100), (70, 69, 85, 86), (77, 76, 92, 93), (71, 70, 86, 87), (65, 64, 80, 81), (78, 77, 93, 94), (72, 71, 87, 88), (66, 65, 81, 82), (79, 78, 94, 95), (73, 72, 88, 89), (67, 66, 82, 83), (64, 79, 95, 80), (74, 73, 89, 90), (68, 67, 83, 84), (75, 74, 90, 91), (69, 68, 84, 85), (105, 104, 120, 121), (211, 210, 106, 107), (212, 209, 100, 101), (213, 211, 107, 108), (214, 212, 101, 102), (215, 213, 108, 109), (216, 214, 102, 103), (218, 217, 96, 97), (219, 215, 109, 110), (220, 216, 103, 104), (221, 218, 97, 98), (222, 219, 110, 111), (223, 220, 104, 105), (208, 221, 98, 99), (217, 222, 111, 96), (210, 223, 105, 106), (126, 125, 141, 142), (99, 98, 114, 115), (96, 111, 127, 112), (106, 105, 121, 122), (100, 99, 115, 116), (107, 106, 122, 123), (101, 100, 116, 117), (108, 107, 123, 124), (102, 101, 117, 118), (109, 108, 124, 125), (103, 102, 118, 119), (97, 96, 112, 113), (110, 109, 125, 126), (104, 103, 119, 120), (98, 97, 113, 114), (111, 110, 126, 127), (141, 140, 156, 157), (120, 119, 135, 136), (114, 113, 129, 130), (127, 126, 142, 143), (121, 120, 136, 137), (115, 114, 130, 131), (112, 127, 143, 128), (122, 121, 137, 138), (116, 115, 131, 132), (123, 122, 138, 139), (117, 116, 132, 133), (124, 123, 139, 140), (118, 117, 133, 134), (125, 124, 140, 141), (119, 118, 134, 135), (113, 112, 128, 129), (156, 155, 171, 172), (135, 134, 150, 151), (129, 128, 144, 145), (142, 141, 157, 158), (136, 135, 151, 152), (130, 129, 145, 146), (143, 142, 158, 159), (137, 136, 152, 153), (131, 130, 146, 147), (128, 143, 159, 144), (138, 137, 153, 154), (132, 131, 147, 148), (139, 138, 154, 155), (133, 132, 148, 149), (140, 139, 155, 156), (134, 133, 149, 150), (171, 170, 186, 187), (150, 149, 165, 166), (157, 156, 172, 173), (151, 150, 166, 167), (145, 144, 160, 161), (158, 157, 173, 174), (152, 151, 167, 168), (146, 145, 161, 162), (159, 158, 174, 175), (153, 152, 168, 169), (147, 146, 162, 163), (144, 159, 175, 160), (154, 153, 169, 170), (148, 147, 163, 164), (155, 154, 170, 171), (149, 148, 164, 165), (176, 191, 207, 192), (165, 164, 180, 181), (172, 171, 187, 188), (166, 165, 181, 182), (173, 172, 188, 189), (167, 166, 182, 183), (161, 160, 176, 177), (174, 173, 189, 190), (168, 167, 183, 184), (162, 161, 177, 178), (175, 174, 190, 191), (169, 168, 184, 185), (163, 162, 178, 179), (160, 175, 191, 176), (170, 169, 185, 186), (164, 163, 179, 180), (193, 192, 207, 206, 205, 204, 203, 202, 201, 200, 199, 198, 197, 196, 195, 194), (186, 185, 201, 202), (180, 179, 195, 196), (187, 186, 202, 203), (181, 180, 196, 197), (188, 187, 203, 204), (182, 181, 197, 198), (189, 188, 204, 205), (183, 182, 198, 199), (177, 176, 192, 193), (190, 189, 205, 206), (184, 183, 199, 200), (178, 177, 193, 194), (191, 190, 206, 207), (185, 184, 200, 201), (179, 178, 194, 195), (84, 83, 208, 209), (91, 90, 210, 211), (85, 84, 209, 212), (92, 91, 211, 213), (86, 85, 212, 214), (93, 92, 213, 215), (87, 86, 214, 216), (81, 80, 217, 218), (94, 93, 215, 219), (88, 87, 216, 220), (82, 81, 218, 221), (95, 94, 219, 222), (89, 88, 220, 223), (83, 82, 221, 208), (80, 95, 222, 217), (90, 89, 223, 210), (31, 29, 224, 225), (27, 25, 226, 227), (3, 1, 228, 229), (23, 21, 230, 231), (19, 17, 232, 233), (15, 13, 234, 235), (11, 9, 236, 237), (7, 5, 238, 239), (1, 31, 225, 228), (29, 27, 227, 224), (25, 23, 231, 226), (21, 19, 233, 230), (17, 15, 235, 232), (13, 11, 237, 234), (9, 7, 239, 236), (5, 3, 229, 238)])
me_cylinder_003.polygons.foreach_set('use_smooth', [True] * 226)
me_cylinder_003.materials.append(mat_material_005)
me_cylinder_003.use_remesh_preserve_volume = False
me_cylinder_003.use_remesh_preserve_attributes = False
me_cylinder_003.use_mirror_vertex_groups = False
me_cylinder_003.update()
me_cube_001 = bpy.data.meshes.new('Cube.001')
me_cube_001.from_pydata([(1.742, 0.5939, 1.043), (1.35, -0.5939, 1.043), (0.0, 0.5939, 1.043), (0.0, -0.5939, 1.043), (0.0, -0.5939, 0.8321), (0.0, 0.5939, 0.8321), (1.29, -0.5939, 0.8321), (1.682, 0.5939, 0.8321), (1.626, -0.4269, 1.043), (0.0, -0.4269, 1.043), (1.566, -0.4269, 0.8321), (1.742, 0.3341, 1.043), (1.682, 0.3341, 0.8321), (0.0, 0.3341, 1.043), (0.0, -0.5939, 0.9723), (0.0, 0.5939, 0.9723), (1.33, -0.5939, 0.9723), (1.722, 0.5939, 0.9723), (1.606, -0.4269, 0.9723), (1.722, 0.3341, 0.9723)], [], [(16, 14, 4, 6), (11, 0, 2, 13), (18, 16, 6, 10), (15, 17, 7, 5), (1, 8, 9, 3), (19, 18, 10, 12), (17, 19, 12, 7), (8, 11, 13, 9), (1, 3, 14, 16), (8, 1, 16, 18), (2, 0, 17, 15), (11, 8, 18, 19), (0, 11, 19, 17)])
me_cube_001.polygons.foreach_set('use_smooth', [True] * 13)
me_cube_001.materials.append(mat_material_004)
me_cube_001.use_remesh_preserve_volume = False
me_cube_001.use_remesh_preserve_attributes = False
me_cube_001.use_mirror_vertex_groups = False
me_cube_001.update()
me_cylinder_002 = bpy.data.meshes.new('Cylinder.002')
me_cylinder_002.from_pydata([(0.7708, 0.72, 0.2184), (0.0, 1.08, 0.2184), (0.6168, 0.8706, 0.2184), (0.3091, 1.021, 0.2184), (0.8355, 0.6562, 0.2505), (1.028, -0.2028, 0.2505), (0.9925, -0.5155, 0.2505), (0.9114, -0.8098, 0.2505), (0.7652, -1.067, 0.2505), (0.6117, -1.277, 0.2505), (0.3844, -1.394, 0.2505), (0.1555, -1.457, 0.2505), (0.0, -1.496, 0.2505), (0.7797, 0.7112, 0.2244), (0.77, 0.7207, 0.3159), (0.0, 1.081, 0.3159), (0.616, 0.8713, 0.3159), (0.3083, 1.022, 0.3159), (0.8346, 0.6569, 0.348), (1.027, -0.202, 0.348), (0.9917, -0.5148, 0.348), (0.9106, -0.8091, 0.348), (0.7644, -1.066, 0.348), (0.6109, -1.276, 0.348), (0.3836, -1.393, 0.348), (0.1547, -1.457, 0.348), (0.0, -1.495, 0.348), (0.7789, 0.712, 0.3219), (0.1445, -1.488, 0.2995), (0.3791, -1.422, 0.2995), (1.038, -0.2018, 0.2995), (0.8414, 0.6786, 0.2995), (0.0, -1.527, 0.2995), (1.002, -0.5224, 0.2995), (0.7842, 0.735, 0.2728), (0.7751, 0.7439, 0.2666), (0.9192, -0.8241, 0.2995), (0.6173, 0.8983, 0.2666), (0.7693, -1.087, 0.2995), (0.612, -1.303, 0.2995), (0.3019, 1.053, 0.2666), (0.0, 1.113, 0.2666), (0.7474, 0.6069, 0.3616), (0.0, 0.9235, 0.3616), (0.6119, 0.7394, 0.3616), (0.3413, 0.8719, 0.3616), (0.8043, 0.5508, 0.3898), (0.9733, -0.2048, 0.3898), (0.9424, -0.4799, 0.3898), (0.871, -0.7388, 0.3898), (0.7424, -0.9647, 0.3898), (0.6074, -1.149, 0.3898), (0.4075, -1.252, 0.3898), (0.2062, -1.308, 0.3898), (0.0, -1.342, 0.3898), (0.7552, 0.5992, 0.3669)], [], [(3, 2, 0, 13, 4, 5, 6, 7, 8, 9, 10, 11, 12, 1), (23, 22, 50, 51), (29, 24, 25, 28), (31, 18, 19, 30), (28, 25, 26, 32), (30, 19, 20, 33), (35, 14, 27, 34), (33, 20, 21, 36), (37, 16, 14, 35), (36, 21, 22, 38), (34, 27, 18, 31), (38, 22, 23, 39), (41, 15, 17, 40), (39, 23, 24, 29), (40, 17, 16, 37), (10, 29, 28, 11), (4, 31, 30, 5), (11, 28, 32, 12), (5, 30, 33, 6), (0, 35, 34, 13), (6, 33, 36, 7), (2, 37, 35, 0), (7, 36, 38, 8), (13, 34, 31, 4), (8, 38, 39, 9), (1, 41, 40, 3), (9, 39, 29, 10), (3, 40, 37, 2), (45, 43, 54, 53, 52, 51, 50, 49, 48, 47, 46, 55, 42, 44), (17, 15, 43, 45), (24, 23, 51, 52), (16, 17, 45, 44), (25, 24, 52, 53), (19, 18, 46, 47), (26, 25, 53, 54), (20, 19, 47, 48), (27, 14, 42, 55), (21, 20, 48, 49), (14, 16, 44, 42), (22, 21, 49, 50), (18, 27, 55, 46)])
me_cylinder_002.polygons.foreach_set('use_smooth', [True] * 41)
me_cylinder_002.polygons.foreach_set('material_index', [1, 1, 1, 1, 1, 1, 1, 1, 1, 1, 1, 1, 1, 1, 1, 1, 1, 1, 1, 1, 1, 1, 1, 1, 1, 1, 1, 1, 1, 1, 1, 1, 1, 1, 1, 1, 1, 1, 1, 1, 1])
me_cylinder_002.materials.append(mat_material)
me_cylinder_002.materials.append(mat_material_001)
me_cylinder_002.use_remesh_preserve_volume = False
me_cylinder_002.use_remesh_preserve_attributes = False
me_cylinder_002.use_mirror_vertex_groups = False
me_cylinder_002.update()
me_cylinder_001 = bpy.data.meshes.new('Cylinder.001')
me_cylinder_001.from_pydata([(0.9027, -0.4973, 0.17), (0.9304, -0.2178, 0.17), (0.0, -1.397, 0.17), (0.1709, -1.347, 0.17), (0.7727, 0.7183, 0.1653), (0.9039, -0.2205, 0.1653), (0.8778, -0.492, 0.1653), (0.8023, -0.7481, 0.1653), (0.7017, -0.972, 0.1653), (0.5924, -1.157, 0.1653), (0.3836, -1.276, 0.1653), (0.1722, -1.322, 0.1653), (0.0, -1.376, 0.1653), (0.0, 1.078, 0.1653), (0.6187, 0.8686, 0.1653), (0.311, 1.019, 0.1653), (0.6276, 0.1825, 0.1653), (0.6607, -0.2332, 0.1653), (0.6484, -0.4294, 0.1653), (0.6177, -0.6177, 0.1653), (0.5758, -0.7878, 0.1653), (0.4941, -0.9377, 0.1653), (0.3613, -1.063, 0.1653), (0.2051, -1.138, 0.1653), (0.0, -1.174, 0.1653), (0.0, 0.6046, 0.1653), (0.4935, 0.3516, 0.1653), (0.3612, 0.5437, 0.1653), (0.8004, -0.7467, 0.2715), (0.8759, -0.4905, 0.2715), (0.902, -0.219, 0.2715), (0.7708, 0.72, 0.2715), (0.169, -1.345, 0.2761), (0.0, -1.396, 0.2761), (0.9285, -0.2163, 0.2761), (0.8374, 0.6547, 0.1901), (1.03, -0.2042, 0.1901), (0.9944, -0.517, 0.1901), (0.9133, -0.8113, 0.1901), (0.7671, -1.068, 0.1901), (0.6136, -1.278, 0.1901), (0.3863, -1.395, 0.1901), (0.1575, -1.459, 0.1901), (0.0, -1.497, 0.1901), (0.9008, -0.4958, 0.2761), (0.3865, -1.298, 0.17), (0.5997, -1.18, 0.17), (0.7816, 0.7096, 0.17), (0.8271, -0.7606, 0.17), (0.717, -0.9904, 0.17), (0.6998, -0.9705, 0.2715), (0.5905, -1.155, 0.2715), (0.3817, -1.274, 0.2715), (0.1703, -1.321, 0.2715), (0.0, -1.375, 0.2715), (0.0, 1.08, 0.2715), (0.6168, 0.8706, 0.2715), (0.3091, 1.021, 0.2715), (0.6257, 0.1839, 0.2715), (0.6588, -0.2317, 0.2715), (0.6465, -0.4279, 0.2715), (0.6158, -0.6162, 0.2715), (0.5739, -0.7864, 0.2715), (0.4922, -0.9362, 0.2715), (0.3594, -1.062, 0.2715), (0.2032, -1.137, 0.2715), (0.0, -1.173, 0.2715), (0.0, 0.606, 0.2715), (0.4916, 0.3534, 0.2715), (0.3593, 0.5457, 0.2715), (0.8355, 0.6562, 0.2963), (1.028, -0.2028, 0.2963), (0.9925, -0.5155, 0.2963), (0.9114, -0.8098, 0.2963), (0.7652, -1.067, 0.2963), (0.6117, -1.277, 0.2963), (0.3844, -1.394, 0.2963), (0.1555, -1.457, 0.2963), (0.0, -1.496, 0.2963), (0.3846, -1.297, 0.2761), (0.5978, -1.179, 0.2761), (0.7797, 0.7112, 0.2761), (0.8252, -0.7591, 0.2761), (0.7151, -0.9889, 0.2761), (0.3025, 1.052, 0.218), (0.6205, 0.9006, 0.218), (0.92, -0.8262, 0.2434), (0.7686, -1.089, 0.2434), (0.7786, 0.7458, 0.218), (0.7877, 0.7368, 0.2227), (0.8447, 0.6803, 0.2434), (0.6004, -1.305, 0.2434), (0.3744, -1.425, 0.2434), (1.041, -0.2037, 0.2434), (0.1451, -1.49, 0.2434), (1.005, -0.5244, 0.2434), (0.0, 1.111, 0.218), (0.0, -1.529, 0.2434)], [], [(1, 36, 37, 0), (45, 41, 42, 3), (49, 39, 40, 46), (0, 37, 38, 48), (3, 42, 43, 2), (11, 23, 22, 10), (47, 35, 36, 1), (46, 40, 41, 45), (48, 38, 39, 49), (9, 21, 20, 8), (7, 19, 18, 6), (5, 17, 16, 4), (4, 16, 26, 14), (15, 27, 25, 13), (12, 24, 23, 11), (10, 22, 21, 9), (8, 20, 19, 7), (6, 18, 17, 5), (14, 26, 27, 15), (81, 34, 71, 70), (53, 52, 64, 65), (32, 33, 78, 77), (44, 82, 73, 72), (83, 80, 75, 74), (79, 32, 77, 76), (34, 44, 72, 71), (5, 1, 0, 6), (10, 45, 3, 11), (8, 49, 46, 9), (6, 0, 48, 7), (11, 3, 2, 12), (4, 47, 1, 5), (9, 46, 45, 10), (7, 48, 49, 8), (80, 79, 76, 75), (82, 83, 74, 73), (51, 50, 62, 63), (28, 29, 60, 61), (30, 31, 58, 59), (31, 56, 68, 58), (57, 55, 67, 69), (54, 53, 65, 66), (52, 51, 63, 64), (50, 28, 61, 62), (29, 30, 59, 60), (56, 57, 69, 68), (30, 29, 44, 34), (52, 53, 32, 79), (50, 51, 80, 83), (29, 28, 82, 44), (53, 54, 33, 32), (31, 30, 34, 81), (51, 52, 79, 80), (28, 50, 83, 82), (25, 27, 69, 67), (20, 21, 63, 62), (85, 84, 57, 56), (87, 86, 73, 74), (88, 85, 56, 31), (27, 26, 68, 69), (21, 22, 64, 63), (16, 17, 59, 58), (90, 89, 81, 70), (91, 87, 74, 75), (22, 23, 65, 64), (17, 18, 60, 59), (92, 91, 75, 76), (93, 90, 70, 71), (89, 88, 31, 81), (23, 24, 66, 65), (18, 19, 61, 60), (94, 92, 76, 77), (95, 93, 71, 72), (26, 16, 58, 68), (19, 20, 62, 61), (84, 96, 55, 57), (97, 94, 77, 78), (86, 95, 72, 73), (14, 15, 84, 85), (39, 38, 86, 87), (4, 14, 85, 88), (35, 47, 89, 90), (40, 39, 87, 91), (41, 40, 91, 92), (36, 35, 90, 93), (47, 4, 88, 89), (42, 41, 92, 94), (37, 36, 93, 95), (15, 13, 96, 84), (43, 42, 94, 97), (38, 37, 95, 86)])
me_cylinder_001.polygons.foreach_set('use_smooth', [True] * 91)
me_cylinder_001.polygons.foreach_set('material_index', [1, 1, 1, 1, 1, 1, 1, 1, 1, 1, 1, 1, 1, 1, 1, 1, 1, 1, 1, 1, 1, 1, 1, 1, 1, 1, 1, 1, 1, 1, 1, 1, 1, 1, 1, 1, 1, 1, 1, 1, 1, 1, 1, 1, 1, 1, 1, 1, 1, 1, 1, 1, 1, 1, 1, 1, 1, 1, 1, 1, 1, 1, 1, 1, 1, 1, 1, 1, 1, 1, 1, 1, 1, 1, 1, 1, 1, 1, 1, 1, 1, 1, 1, 1, 1, 1, 1, 1, 1, 1, 1])
me_cylinder_001.materials.append(mat_material)
me_cylinder_001.materials.append(mat_material_001)
me_cylinder_001.use_remesh_preserve_volume = False
me_cylinder_001.use_remesh_preserve_attributes = False
me_cylinder_001.use_mirror_vertex_groups = False
me_cylinder_001.update()

# ---- objects
ob_toilet_bowl = bpy.data.objects.new('Toilet Bowl', me_cylinder)
ob_tank_cistern = bpy.data.objects.new('Tank/Cistern', me_cube)
ob_handle = bpy.data.objects.new('Handle', me_cylinder_003)
ob_tank_lid = bpy.data.objects.new('Tank Lid', me_cube_001)
ob_toilet_lid = bpy.data.objects.new('Toilet Lid', me_cylinder_002)
ob_toilet_seat = bpy.data.objects.new('Toilet Seat', me_cylinder_001)

# ---- transforms, parenting, visibility, modifiers, constraints
ob_toilet_bowl.location = (0.0, 0.0, 0.0)
ob_toilet_bowl.lineart.crease_threshold = 0.0
_m = ob_toilet_bowl.modifiers.new('Mirror', 'MIRROR')
_m.use_clip = True
_m = ob_toilet_bowl.modifiers.new('Subsurf', 'SUBSURF')
_m.uv_smooth = 'PRESERVE_CORNERS'
_m.quality = 2
_m.show_only_control_edges = False
ob_tank_cistern.parent = ob_toilet_bowl
ob_tank_cistern.location = (0.01403, 1.619, 1.564)
ob_tank_cistern.lineart.crease_threshold = 0.0
_m = ob_tank_cistern.modifiers.new('Mirror', 'MIRROR')
_m.use_clip = True
_m = ob_tank_cistern.modifiers.new('Subsurf', 'SUBSURF')
_m.uv_smooth = 'PRESERVE_CORNERS'
_m.quality = 2
_m.levels = 2
_m.show_only_control_edges = False
ob_handle.parent = ob_toilet_bowl
ob_handle.location = (1.022, 1.051, 1.698)
ob_handle.rotation_euler = (1.571, -0.0, 0.0)
ob_handle.lineart.crease_threshold = 0.0
ob_tank_lid.parent = ob_toilet_bowl
ob_tank_lid.location = (0.01403, 1.619, 1.344)
ob_tank_lid.lineart.crease_threshold = 0.0
_m = ob_tank_lid.modifiers.new('Mirror', 'MIRROR')
_m.use_clip = True
_m = ob_tank_lid.modifiers.new('Subsurf', 'SUBSURF')
_m.uv_smooth = 'PRESERVE_CORNERS'
_m.quality = 2
_m.levels = 2
_m.show_only_control_edges = False
ob_toilet_lid.parent = ob_toilet_bowl
ob_toilet_lid.location = (0.0, 0.0, 0.08674)
ob_toilet_lid.lineart.crease_threshold = 0.0
_m = ob_toilet_lid.modifiers.new('Mirror', 'MIRROR')
_m.use_clip = True
_m = ob_toilet_lid.modifiers.new('Subsurf', 'SUBSURF')
_m.uv_smooth = 'PRESERVE_CORNERS'
_m.quality = 2
_m.show_only_control_edges = False
ob_toilet_seat.parent = ob_toilet_bowl
ob_toilet_seat.location = (0.0, 0.0, 0.05977)
ob_toilet_seat.lineart.crease_threshold = 0.0
_m = ob_toilet_seat.modifiers.new('Mirror', 'MIRROR')
_m.use_clip = True
_m = ob_toilet_seat.modifiers.new('Subsurf', 'SUBSURF')
_m.uv_smooth = 'PRESERVE_CORNERS'
_m.quality = 2
_m.show_only_control_edges = False

# ---- collection membership
col_collection_1.objects.link(ob_toilet_bowl)
col_collection_1.objects.link(ob_tank_cistern)
col_collection_1.objects.link(ob_handle)
col_collection_1.objects.link(ob_tank_lid)
col_collection_1.objects.link(ob_toilet_lid)
col_collection_1.objects.link(ob_toilet_seat)

# ---- scene / render settings (as saved in the file)
scene.frame_start = 1; scene.frame_end = 250; scene.frame_set(37)
scene.render.engine = 'BLENDER_EEVEE_NEXT'
scene.render.image_settings.color_mode = 'RGB'
scene.render.image_settings.compression = 90
scene.render.resolution_percentage = 50
scene.render.dither_intensity = 0.0
scene.cycles.use_denoising = False
scene.cycles.samples = 10
scene.cycles.sampling_pattern = 'TABULATED_SOBOL'
scene.cycles.light_sampling_threshold = 0.0
scene.cycles.use_adaptive_sampling = False
scene.cycles.use_light_tree = False
scene.cycles.blur_glossy = 0.0
scene.cycles.volume_bounces = 1
scene.cycles.pixel_filter_type = 'GAUSSIAN'
scene.cycles.sample_clamp_indirect = 0.0
scene.view_settings.view_transform = 'Standard'
bpy.context.view_layer.update()

# ---- added for rendering (the .blend has no active camera and no usable light): camera, sun
cam_auto = bpy.data.cameras.new('AutoCamera')
cam_auto.lens = 50.0
cam_auto.sensor_width = 36.0
cam_auto.clip_end = 1000.0
ob_auto_camera = bpy.data.objects.new('AutoCamera', cam_auto)
scene.collection.objects.link(ob_auto_camera)
ob_auto_camera.location = (6.12826, -7.0216, 5.20872)
ob_auto_camera.rotation_euler = (1.09748, -7.21219e-08, 0.694738)
scene.camera = ob_auto_camera
light_auto_sun = bpy.data.lights.new('AutoSun', 'SUN')
light_auto_sun.energy = 3.0
light_auto_sun.angle = 0.0523599
ob_auto_sun = bpy.data.objects.new('AutoSun', light_auto_sun)
scene.collection.objects.link(ob_auto_sun)
ob_auto_sun.rotation_euler = (0.872665, 0.174533, 0.523599)
bpy.context.view_layer.update()
